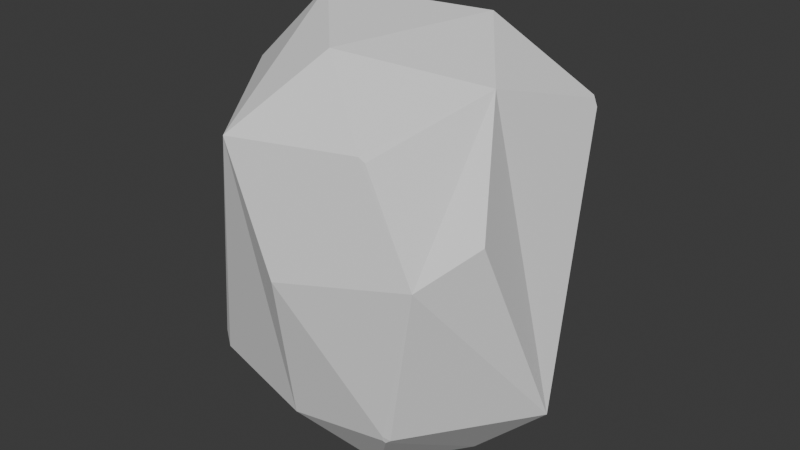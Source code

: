 # Source: Stocky_Rock_04.blend  (saved by Blender 5.2.44; exported with 4.5.12 LTS)
import bpy
from mathutils import Matrix  # noqa: F401  (used for matrix-valued properties, if any)

bpy.ops.wm.read_factory_settings(use_empty=True)
scene = bpy.context.scene
scene.name = 'Scene'

# ---- world
world_world = bpy.data.worlds.new('World'); scene.world = world_world
world_world.use_nodes = True; world_world.node_tree.nodes.clear()
_N = world_world.node_tree.nodes; _L = world_world.node_tree.links
n0 = _N.new('ShaderNodeOutputWorld'); n0.name = 'World Output'; n0.location = (200, 100)
n1 = _N.new('ShaderNodeBackground'); n1.name = 'Background'; n1.location = (-200, 100)
n1.inputs[0].default_value = (0.05088, 0.05088, 0.05088, 1.0)
_L.new(n1.outputs[0], n0.inputs[0])
n0.is_active_output = True
world_world.color = (0.05088, 0.05088, 0.05088)
world_world.sun_shadow_jitter_overblur = 0.0

# ---- meshes
me_icosphere = bpy.data.meshes.new('Icosphere')
me_icosphere.from_pydata([(0.7701, -0.3827, -0.2039), (-0.09862, -0.6493, 0.4949), (-0.0161, -0.8363, -0.04289), (-0.02816, -0.4205, -0.6534), (0.2439, 0.3667, -0.676), (0.006671, 0.3559, 0.6745), (-0.5505, 0.2913, 0.5641), (-0.2632, -0.8304, -0.4415), (-0.7309, -0.5032, 0.409), (-0.6818, -0.534, 0.4504), (-0.6967, -0.5017, 0.462), (-0.7254, -0.4879, 0.438), (-0.4246, 4.85e-05, -0.7285), (-0.1845, 0.6077, -0.602), (-0.2076, 0.639, -0.5847), (0.698, 0.534, -0.4472), (0.728, 0.5123, -0.4244), (0.7179, 0.5036, -0.4516), (0.7035, 0.519, -0.4568), (0.269, 0.8382, 0.4426), (0.6156, -0.6586, -0.1058), (0.427, -0.63, 0.4315), (0.4534, -0.607, 0.4472), (0.4303, -0.6122, 0.4592), (0.4219, -0.6242, 0.449), (0.1914, -0.3792, 0.7075), (-0.4012, -0.238, 0.6248), (-0.3772, -0.2108, 0.6335), (-0.3922, -0.2096, 0.6303), (0.5675, -0.05718, -0.5601), (0.3318, -0.6525, -0.447), (0.3626, -0.6469, -0.4337), (0.8894, -1.41e-05, 0.4421), (0.4953, -0.01107, 0.6888), (0.4912, 0.009427, 0.6879), (-0.7519, 0.4001, 0.226), (-0.7688, 0.3867, 0.2107), (-0.7658, 0.3805, 0.2262), (-0.76, 0.3953, 0.235), (-0.8877, -0.002478, -0.4429), (-0.269, 0.8302, -0.4545), (-0.2833, 0.8335, -0.4324), (-0.2802, 0.8364, -0.436), (-0.2659, 0.8428, -0.4341), (-0.26, 0.8387, -0.4459)], [], [(8, 9, 10, 11), (7, 9, 8), (7, 2, 1, 9), (12, 14, 13), (12, 13, 4), (15, 16, 17, 18), (19, 16, 15), (21, 22, 23, 24), (20, 22, 21), (2, 20, 21), (2, 21, 24, 1), (26, 27, 28), (26, 25, 27), (10, 9, 1, 25, 26), (24, 23, 25, 1), (5, 6, 28, 27), (30, 29, 31), (29, 4, 18, 17), (29, 0, 20, 31), (3, 29, 30, 7), (3, 12, 4, 29), (7, 30, 31, 20, 2), (32, 34, 33), (0, 29, 17, 16, 32), (25, 23, 22, 32, 33), (16, 19, 32), (32, 19, 5, 34), (20, 0, 32, 22), (33, 34, 5, 27, 25), (35, 36, 37, 38), (19, 35, 38, 6, 5), (38, 37, 11, 10, 26, 28, 6), (40, 41, 42, 43, 44), (39, 41, 40), (12, 3, 7, 39), (14, 12, 39, 40), (41, 39, 36), (39, 7, 8), (39, 8, 11, 37, 36), (15, 44, 43, 19), (35, 42, 41, 36), (4, 13, 14, 40, 44, 15, 18), (43, 42, 35, 19)])
_uv = me_icosphere.uv_layers.new(name='UVMap')
_uv.uv.foreach_set('vector', [0.2615, 0.1145, 0.2682, 0.1087, 0.2994, 0.1344, 0.2894, 0.1474, 0.07495, 0.0002436, 0.2682, 0.1087, 0.2615, 0.1145, 0.3967, 0.3043, 0.4826, 0.2652, 0.6033, 0.2996, 0.5699, 0.4356, 0.7245, 0.4399, 0.7288, 0.6986, 0.7245, 0.7022, 0.0002436, 0.0002436, 0.03807, 0.2458, 0.006912, 0.3999, 0.5375, 0.5798, 0.5325, 0.587, 0.5291, 0.5827, 0.5326, 0.5782, 0.7241, 0.6982, 0.5325, 0.587, 0.5375, 0.5798, 0.6002, 0.1647, 0.6046, 0.1574, 0.6081, 0.1636, 0.604, 0.1665, 0.4662, 0.1177, 0.6046, 0.1574, 0.6002, 0.1647, 0.4826, 0.2652, 0.4661, 0.1259, 0.6002, 0.1647, 0.4826, 0.2652, 0.6002, 0.1647, 0.604, 0.1665, 0.6033, 0.2996, 0.3885, 0.3288, 0.3819, 0.406, 0.3709, 0.3491, 0.7245, 0.8755, 0.7245, 0.7027, 0.7281, 0.8702, 0.5755, 0.4395, 0.5699, 0.4356, 0.6033, 0.2996, 0.69, 0.2118, 0.6641, 0.375, 0.604, 0.1665, 0.6081, 0.1636, 0.69, 0.2118, 0.6033, 0.2996, 0.2162, 0.5037, 0.252, 0.3673, 0.3709, 0.3491, 0.3819, 0.406, 0.4054, 0.1719, 0.389, 0.002123, 0.4084, 0.1658, 0.3898, 0.6157, 0.4527, 0.4997, 0.5326, 0.5782, 0.5291, 0.5827, 0.389, 0.002123, 0.4735, 0.06065, 0.463, 0.1237, 0.4084, 0.1658, 0.0002436, 0.854, 0.03774, 0.6512, 0.07446, 0.8126, 0.06508, 0.9431, 0.0002436, 0.854, 0.0002436, 0.0002436, 0.006912, 0.3999, 0.03774, 0.6512, 0.389, 0.3, 0.4054, 0.1719, 0.4084, 0.1658, 0.4661, 0.1259, 0.4826, 0.2652, 0.2785, 0.7858, 0.3172, 0.6328, 0.325, 0.6346, 0.3898, 0.726, 0.389, 0.6186, 0.5291, 0.5827, 0.5325, 0.587, 0.5298, 0.8073, 0.6899, 0.2072, 0.6081, 0.1636, 0.6046, 0.1574, 0.6248, 0.0002436, 0.7032, 0.06141, 0.5325, 0.587, 0.7241, 0.6982, 0.5316, 0.8066, 0.7293, 0.6663, 0.7293, 0.4399, 0.8079, 0.4779, 0.8137, 0.614, 0.4662, 0.1177, 0.4735, 0.06065, 0.6248, 0.0002436, 0.6046, 0.1574, 0.325, 0.6346, 0.3172, 0.6328, 0.2162, 0.5037, 0.3819, 0.406, 0.3657, 0.6351, 0.1996, 0.3053, 0.2, 0.3099, 0.1968, 0.3119, 0.1983, 0.3092, 0.07495, 0.519, 0.1996, 0.3053, 0.1983, 0.3092, 0.252, 0.3673, 0.2162, 0.5037, 0.1983, 0.3092, 0.1968, 0.3119, 0.2894, 0.1474, 0.2994, 0.1344, 0.3885, 0.3288, 0.3709, 0.3491, 0.252, 0.3673, 0.07834, 0.445, 0.08198, 0.4393, 0.08103, 0.4421, 0.07903, 0.446, 0.07836, 0.4466, 0.07863, 0.2266, 0.08198, 0.4393, 0.07834, 0.445, 0.9245, 0.709, 0.9291, 0.8495, 0.825, 0.8839, 0.825, 0.6668, 0.7753, 0.6931, 0.8245, 0.832, 0.7293, 0.8893, 0.7293, 0.6668, 0.08198, 0.4393, 0.07863, 0.2266, 0.2, 0.3099, 0.8142, 0.5471, 0.9998, 0.4399, 0.9998, 0.6561, 0.07777, 0.2241, 0.2615, 0.1145, 0.2894, 0.1474, 0.1968, 0.3119, 0.2, 0.3099, 0.7036, 0.3276, 0.7432, 0.1153, 0.7459, 0.1142, 0.9105, 0.2524, 0.1996, 0.3053, 0.08103, 0.4421, 0.08198, 0.4393, 0.2, 0.3099, 0.5756, 0.4646, 0.6711, 0.4399, 0.6797, 0.442, 0.7237, 0.4689, 0.7241, 0.4722, 0.5375, 0.5798, 0.5326, 0.5782, 0.7459, 0.1142, 0.7462, 0.1107, 0.9105, 0.0002436, 0.9105, 0.2524])
me_icosphere.update()

# ---- objects
ob_icosphere = bpy.data.objects.new('Icosphere', me_icosphere)

# ---- transforms, parenting, visibility, modifiers, constraints
ob_icosphere.location = (0.0, 0.0, 0.0)
ob_icosphere.scale = (1.0, 1.0, -1.533)

# ---- collection membership
scene.collection.objects.link(ob_icosphere)

# ---- scene / render settings (as saved in the file)
scene.frame_start = 1; scene.frame_end = 250; scene.frame_set(1)
scene.render.engine = 'BLENDER_EEVEE_NEXT'
scene.render.bake_bias = 0.0
scene.render.bake_samples = 0
scene.cycles.sampling_pattern = 'TABULATED_SOBOL'
scene.eevee.use_volume_custom_range = False
scene.eevee.fast_gi_thickness_far = 0.0
bpy.context.view_layer.update()

# ---- added for rendering (the .blend has no active camera and no usable light): camera, sun
cam_auto = bpy.data.cameras.new('AutoCamera')
cam_auto.lens = 50.0
cam_auto.sensor_width = 36.0
cam_auto.clip_end = 1000.0
ob_auto_camera = bpy.data.objects.new('AutoCamera', cam_auto)
scene.collection.objects.link(ob_auto_camera)
ob_auto_camera.location = (3.04516, -3.64993, 2.45162)
ob_auto_camera.rotation_euler = (1.09748, -7.21219e-08, 0.694738)
scene.camera = ob_auto_camera
light_auto_sun = bpy.data.lights.new('AutoSun', 'SUN')
light_auto_sun.energy = 3.0
light_auto_sun.angle = 0.0523599
ob_auto_sun = bpy.data.objects.new('AutoSun', light_auto_sun)
scene.collection.objects.link(ob_auto_sun)
ob_auto_sun.rotation_euler = (0.872665, 0.174533, 0.523599)
bpy.context.view_layer.update()
